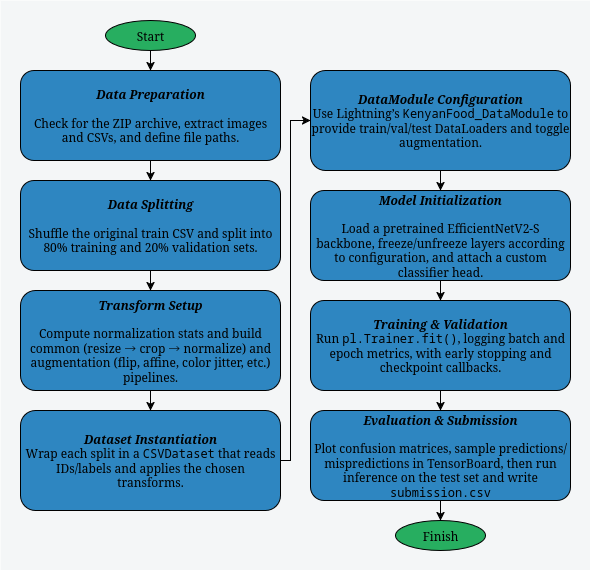

The diagram above was exported from draw.io. Its source (the exported page's mxGraphModel, read from the mxfile embedded in the PNG):
<mxGraphModel dx="705" dy="783" grid="1" gridSize="10" guides="1" tooltips="1" connect="1" arrows="1" fold="1" page="1" pageScale="1" pageWidth="827" pageHeight="1169" math="0" shadow="0">
  <root>
    <mxCell id="WIyWlLk6GJQsqaUBKTNV-0" />
    <mxCell id="WIyWlLk6GJQsqaUBKTNV-1" parent="WIyWlLk6GJQsqaUBKTNV-0" />
    <mxCell id="l6pQgGg4jRRhhPCq2bsX-47" value="" style="rounded=0;whiteSpace=wrap;html=1;fillStyle=solid;fillColor=#F4F6F7;strokeColor=none;" parent="WIyWlLk6GJQsqaUBKTNV-1" vertex="1">
      <mxGeometry x="70" y="90" width="590" height="570" as="geometry" />
    </mxCell>
    <mxCell id="CN6ZpwfnzetUPJx4R0Vv-4" style="edgeStyle=orthogonalEdgeStyle;rounded=0;orthogonalLoop=1;jettySize=auto;html=1;" parent="WIyWlLk6GJQsqaUBKTNV-1" source="WIyWlLk6GJQsqaUBKTNV-3" target="CN6ZpwfnzetUPJx4R0Vv-3" edge="1">
      <mxGeometry relative="1" as="geometry" />
    </mxCell>
    <mxCell id="WIyWlLk6GJQsqaUBKTNV-3" value="&lt;div&gt;&lt;i&gt;&lt;strong data-is-only-node=&quot;&quot; data-end=&quot;22&quot; data-start=&quot;2&quot;&gt;Data Preparation&lt;/strong&gt;&lt;/i&gt;&lt;/div&gt;&lt;div&gt;&lt;br/&gt;Check for the ZIP archive, extract images and CSVs, and define file paths.&lt;/div&gt;" style="rounded=1;whiteSpace=wrap;html=1;fontSize=12;glass=0;strokeWidth=1;shadow=0;fillColor=light-dark(#2E86C1,#EDEDED);fillStyle=solid;" parent="WIyWlLk6GJQsqaUBKTNV-1" vertex="1">
      <mxGeometry x="90" y="160" width="260" height="90" as="geometry" />
    </mxCell>
    <mxCell id="l6pQgGg4jRRhhPCq2bsX-45" style="edgeStyle=orthogonalEdgeStyle;rounded=0;orthogonalLoop=1;jettySize=auto;html=1;entryX=0.5;entryY=0;entryDx=0;entryDy=0;" parent="WIyWlLk6GJQsqaUBKTNV-1" source="l6pQgGg4jRRhhPCq2bsX-44" target="WIyWlLk6GJQsqaUBKTNV-3" edge="1">
      <mxGeometry relative="1" as="geometry" />
    </mxCell>
    <mxCell id="l6pQgGg4jRRhhPCq2bsX-44" value="Start" style="ellipse;whiteSpace=wrap;html=1;fillColor=#27AE60;" parent="WIyWlLk6GJQsqaUBKTNV-1" vertex="1">
      <mxGeometry x="175" y="110" width="90" height="30" as="geometry" />
    </mxCell>
    <mxCell id="CN6ZpwfnzetUPJx4R0Vv-0" value="Finish" style="ellipse;whiteSpace=wrap;html=1;fillColor=#27AE60;" parent="WIyWlLk6GJQsqaUBKTNV-1" vertex="1">
      <mxGeometry x="465" y="610.06" width="90" height="30" as="geometry" />
    </mxCell>
    <mxCell id="CN6ZpwfnzetUPJx4R0Vv-6" style="edgeStyle=orthogonalEdgeStyle;rounded=0;orthogonalLoop=1;jettySize=auto;html=1;" parent="WIyWlLk6GJQsqaUBKTNV-1" source="CN6ZpwfnzetUPJx4R0Vv-3" target="CN6ZpwfnzetUPJx4R0Vv-5" edge="1">
      <mxGeometry relative="1" as="geometry" />
    </mxCell>
    <mxCell id="CN6ZpwfnzetUPJx4R0Vv-3" value="&lt;div&gt;&lt;b&gt;&lt;i&gt;Data Splitting&lt;/i&gt;&lt;/b&gt;&lt;/div&gt;&lt;div&gt;&lt;br/&gt;Shuffle the original train CSV and split into 80% training and 20% validation sets.&lt;/div&gt;" style="rounded=1;whiteSpace=wrap;html=1;fontSize=12;glass=0;strokeWidth=1;shadow=0;fillColor=light-dark(#2E86C1,#EDEDED);fillStyle=solid;" parent="WIyWlLk6GJQsqaUBKTNV-1" vertex="1">
      <mxGeometry x="90" y="270" width="260" height="90" as="geometry" />
    </mxCell>
    <mxCell id="CN6ZpwfnzetUPJx4R0Vv-8" style="edgeStyle=orthogonalEdgeStyle;rounded=0;orthogonalLoop=1;jettySize=auto;html=1;" parent="WIyWlLk6GJQsqaUBKTNV-1" source="CN6ZpwfnzetUPJx4R0Vv-5" target="CN6ZpwfnzetUPJx4R0Vv-7" edge="1">
      <mxGeometry relative="1" as="geometry" />
    </mxCell>
    <mxCell id="CN6ZpwfnzetUPJx4R0Vv-5" value="&lt;div&gt;&lt;i&gt;&lt;strong data-is-only-node=&quot;&quot; data-end=&quot;234&quot; data-start=&quot;215&quot;&gt;Transform Setup&lt;/strong&gt;&lt;/i&gt;&lt;/div&gt;&lt;div&gt;&lt;br/&gt;Compute normalization stats and build common (resize → crop → normalize) and augmentation (flip, affine, color jitter, etc.) pipelines.&lt;/div&gt;" style="rounded=1;whiteSpace=wrap;html=1;fontSize=12;glass=0;strokeWidth=1;shadow=0;fillColor=light-dark(#2E86C1,#EDEDED);fillStyle=solid;" parent="WIyWlLk6GJQsqaUBKTNV-1" vertex="1">
      <mxGeometry x="90" y="380" width="260" height="100" as="geometry" />
    </mxCell>
    <mxCell id="tWve8eOspJp6J-_NfdXJ-1" style="edgeStyle=orthogonalEdgeStyle;rounded=0;orthogonalLoop=1;jettySize=auto;html=1;entryX=0;entryY=0.5;entryDx=0;entryDy=0;" edge="1" parent="WIyWlLk6GJQsqaUBKTNV-1" source="CN6ZpwfnzetUPJx4R0Vv-7" target="CN6ZpwfnzetUPJx4R0Vv-9">
      <mxGeometry relative="1" as="geometry">
        <Array as="points">
          <mxPoint x="360" y="550" />
          <mxPoint x="360" y="210" />
        </Array>
      </mxGeometry>
    </mxCell>
    <mxCell id="CN6ZpwfnzetUPJx4R0Vv-7" value="&lt;div&gt;&lt;i&gt;&lt;strong data-is-only-node=&quot;&quot; data-end=&quot;403&quot; data-start=&quot;378&quot;&gt;Dataset Instantiation&lt;/strong&gt;&lt;/i&gt;&lt;br&gt;Wrap each split in a &lt;code data-end=&quot;441&quot; data-start=&quot;429&quot;&gt;CSVDataset&lt;/code&gt; that reads IDs/labels and applies the chosen transforms.&lt;/div&gt;" style="rounded=1;whiteSpace=wrap;html=1;fontSize=12;glass=0;strokeWidth=1;shadow=0;fillColor=light-dark(#2E86C1,#EDEDED);fillStyle=solid;" parent="WIyWlLk6GJQsqaUBKTNV-1" vertex="1">
      <mxGeometry x="90" y="500" width="260" height="100" as="geometry" />
    </mxCell>
    <mxCell id="tWve8eOspJp6J-_NfdXJ-2" style="edgeStyle=orthogonalEdgeStyle;rounded=0;orthogonalLoop=1;jettySize=auto;html=1;entryX=0.5;entryY=0;entryDx=0;entryDy=0;" edge="1" parent="WIyWlLk6GJQsqaUBKTNV-1" source="CN6ZpwfnzetUPJx4R0Vv-9" target="CN6ZpwfnzetUPJx4R0Vv-11">
      <mxGeometry relative="1" as="geometry" />
    </mxCell>
    <mxCell id="CN6ZpwfnzetUPJx4R0Vv-9" value="&lt;div&gt;&lt;i&gt;&lt;strong data-is-only-node=&quot;&quot; data-end=&quot;530&quot; data-start=&quot;502&quot;&gt;DataModule Configuration&lt;/strong&gt;&lt;/i&gt;&lt;/div&gt;&lt;div&gt;Use Lightning’s &lt;code data-end=&quot;574&quot; data-start=&quot;551&quot;&gt;KenyanFood_DataModule&lt;/code&gt; to provide train/val/test DataLoaders and toggle augmentation.&lt;/div&gt;" style="rounded=1;whiteSpace=wrap;html=1;fontSize=12;glass=0;strokeWidth=1;shadow=0;fillColor=light-dark(#2E86C1,#EDEDED);fillStyle=solid;" parent="WIyWlLk6GJQsqaUBKTNV-1" vertex="1">
      <mxGeometry x="380" y="160" width="260" height="100" as="geometry" />
    </mxCell>
    <mxCell id="tWve8eOspJp6J-_NfdXJ-0" style="edgeStyle=orthogonalEdgeStyle;rounded=0;orthogonalLoop=1;jettySize=auto;html=1;" edge="1" parent="WIyWlLk6GJQsqaUBKTNV-1" source="CN6ZpwfnzetUPJx4R0Vv-11" target="CN6ZpwfnzetUPJx4R0Vv-13">
      <mxGeometry relative="1" as="geometry" />
    </mxCell>
    <mxCell id="CN6ZpwfnzetUPJx4R0Vv-11" value="&lt;div&gt;&lt;b&gt;&lt;i&gt;Model Initialization&lt;/i&gt;&lt;/b&gt;&lt;/div&gt;&lt;div&gt;&lt;br/&gt;Load a pretrained EfficientNetV2‑S backbone, freeze/unfreeze layers according to configuration, and attach a custom classifier head.&lt;/div&gt;" style="rounded=1;whiteSpace=wrap;html=1;fontSize=12;glass=0;strokeWidth=1;shadow=0;fillColor=light-dark(#2E86C1,#EDEDED);fillStyle=solid;" parent="WIyWlLk6GJQsqaUBKTNV-1" vertex="1">
      <mxGeometry x="380" y="280" width="260" height="90" as="geometry" />
    </mxCell>
    <mxCell id="CN6ZpwfnzetUPJx4R0Vv-16" style="edgeStyle=orthogonalEdgeStyle;rounded=0;orthogonalLoop=1;jettySize=auto;html=1;" parent="WIyWlLk6GJQsqaUBKTNV-1" source="CN6ZpwfnzetUPJx4R0Vv-13" target="CN6ZpwfnzetUPJx4R0Vv-14" edge="1">
      <mxGeometry relative="1" as="geometry" />
    </mxCell>
    <mxCell id="CN6ZpwfnzetUPJx4R0Vv-13" value="&lt;div&gt;&lt;b&gt;&lt;i&gt;Training &amp;amp; Validation&lt;/i&gt;&lt;/b&gt;&lt;/div&gt;&lt;div&gt;Run &lt;code data-end=&quot;858&quot; data-start=&quot;840&quot;&gt;pl.Trainer.fit()&lt;/code&gt;, logging batch and epoch metrics, with early stopping and checkpoint callbacks.&lt;/div&gt;" style="rounded=1;whiteSpace=wrap;html=1;fontSize=12;glass=0;strokeWidth=1;shadow=0;fillColor=light-dark(#2E86C1,#EDEDED);fillStyle=solid;" parent="WIyWlLk6GJQsqaUBKTNV-1" vertex="1">
      <mxGeometry x="380" y="390" width="260" height="90" as="geometry" />
    </mxCell>
    <mxCell id="CN6ZpwfnzetUPJx4R0Vv-19" style="edgeStyle=orthogonalEdgeStyle;rounded=0;orthogonalLoop=1;jettySize=auto;html=1;" parent="WIyWlLk6GJQsqaUBKTNV-1" source="CN6ZpwfnzetUPJx4R0Vv-14" edge="1">
      <mxGeometry relative="1" as="geometry">
        <mxPoint x="509.9999999999999" y="610" as="targetPoint" />
      </mxGeometry>
    </mxCell>
    <mxCell id="CN6ZpwfnzetUPJx4R0Vv-14" value="&lt;div&gt;&lt;b&gt;&lt;i&gt;Evaluation &amp;amp; Submission&lt;/i&gt;&lt;/b&gt;&lt;/div&gt;&lt;div&gt;&lt;br/&gt;Plot confusion matrices, sample predictions/mispredictions in TensorBoard, then run inference on the test set and write &lt;code data-end=&quot;1110&quot; data-start=&quot;1094&quot;&gt;submission.csv&lt;/code&gt;&lt;/div&gt;" style="rounded=1;whiteSpace=wrap;html=1;fontSize=12;glass=0;strokeWidth=1;shadow=0;fillColor=light-dark(#2E86C1,#EDEDED);fillStyle=solid;" parent="WIyWlLk6GJQsqaUBKTNV-1" vertex="1">
      <mxGeometry x="380" y="500" width="260" height="90" as="geometry" />
    </mxCell>
  </root>
</mxGraphModel>